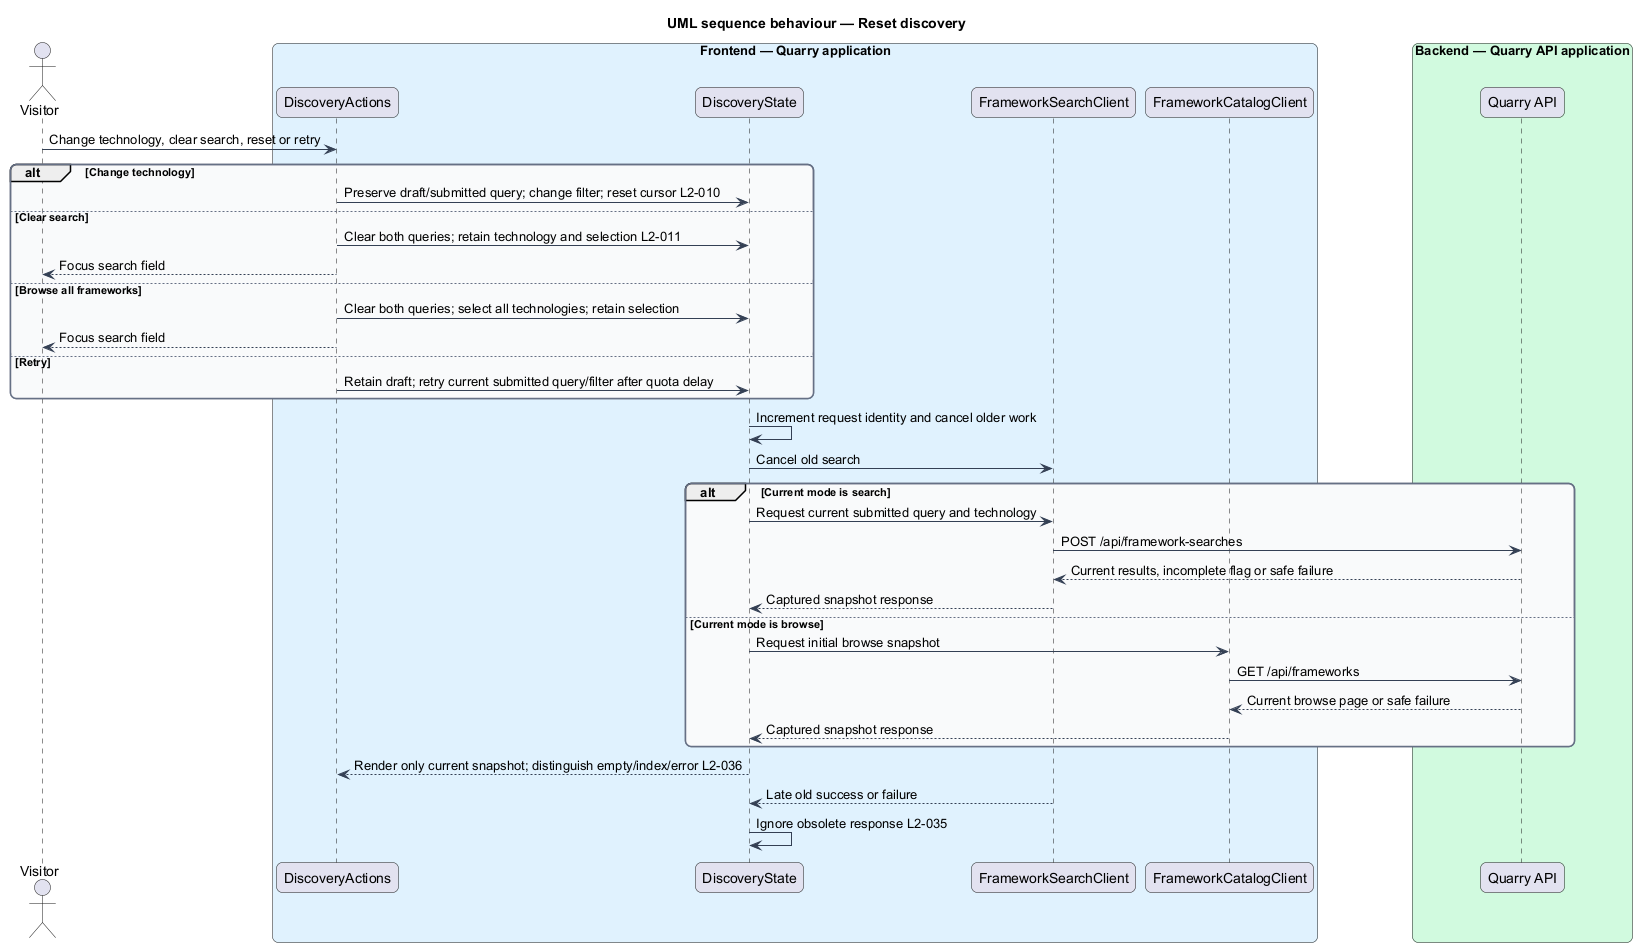

The diagram above was rendered by PlantUML. Its source (embedded in the PNG):
@startuml
title UML sequence behaviour — Reset discovery
skinparam backgroundColor #FFFFFF
skinparam shadowing false
skinparam roundcorner 12
skinparam defaultFontName Arial
skinparam ArrowColor #344054
skinparam rectangle {
  BorderColor #344054
  FontColor #101828
}
skinparam package {
  BorderColor #667085
  FontColor #101828
  BackgroundColor #F9FAFB
}
actor "Visitor" as visitor
box "Frontend — Quarry application" #E0F2FE
participant "DiscoveryActions" as actions
participant "DiscoveryState" as state
participant "FrameworkSearchClient" as search
participant "FrameworkCatalogClient" as catalog
end box
box "Backend — Quarry API application" #D1FADF
participant "Quarry API" as api
end box
visitor -> actions : Change technology, clear search, reset or retry
alt Change technology
 actions -> state : Preserve draft/submitted query; change filter; reset cursor L2-010
else Clear search
 actions -> state : Clear both queries; retain technology and selection L2-011
 actions --> visitor : Focus search field
else Browse all frameworks
 actions -> state : Clear both queries; select all technologies; retain selection
 actions --> visitor : Focus search field
else Retry
 actions -> state : Retain draft; retry current submitted query/filter after quota delay
end
state -> state : Increment request identity and cancel older work
state -> search : Cancel old search
alt Current mode is search
 state -> search : Request current submitted query and technology
 search -> api : POST /api/framework-searches
 api --> search : Current results, incomplete flag or safe failure
 search --> state : Captured snapshot response
else Current mode is browse
 state -> catalog : Request initial browse snapshot
 catalog -> api : GET /api/frameworks
 api --> catalog : Current browse page or safe failure
 catalog --> state : Captured snapshot response
end
state --> actions : Render only current snapshot; distinguish empty/index/error L2-036
search --> state : Late old success or failure
state -> state : Ignore obsolete response L2-035
@enduml